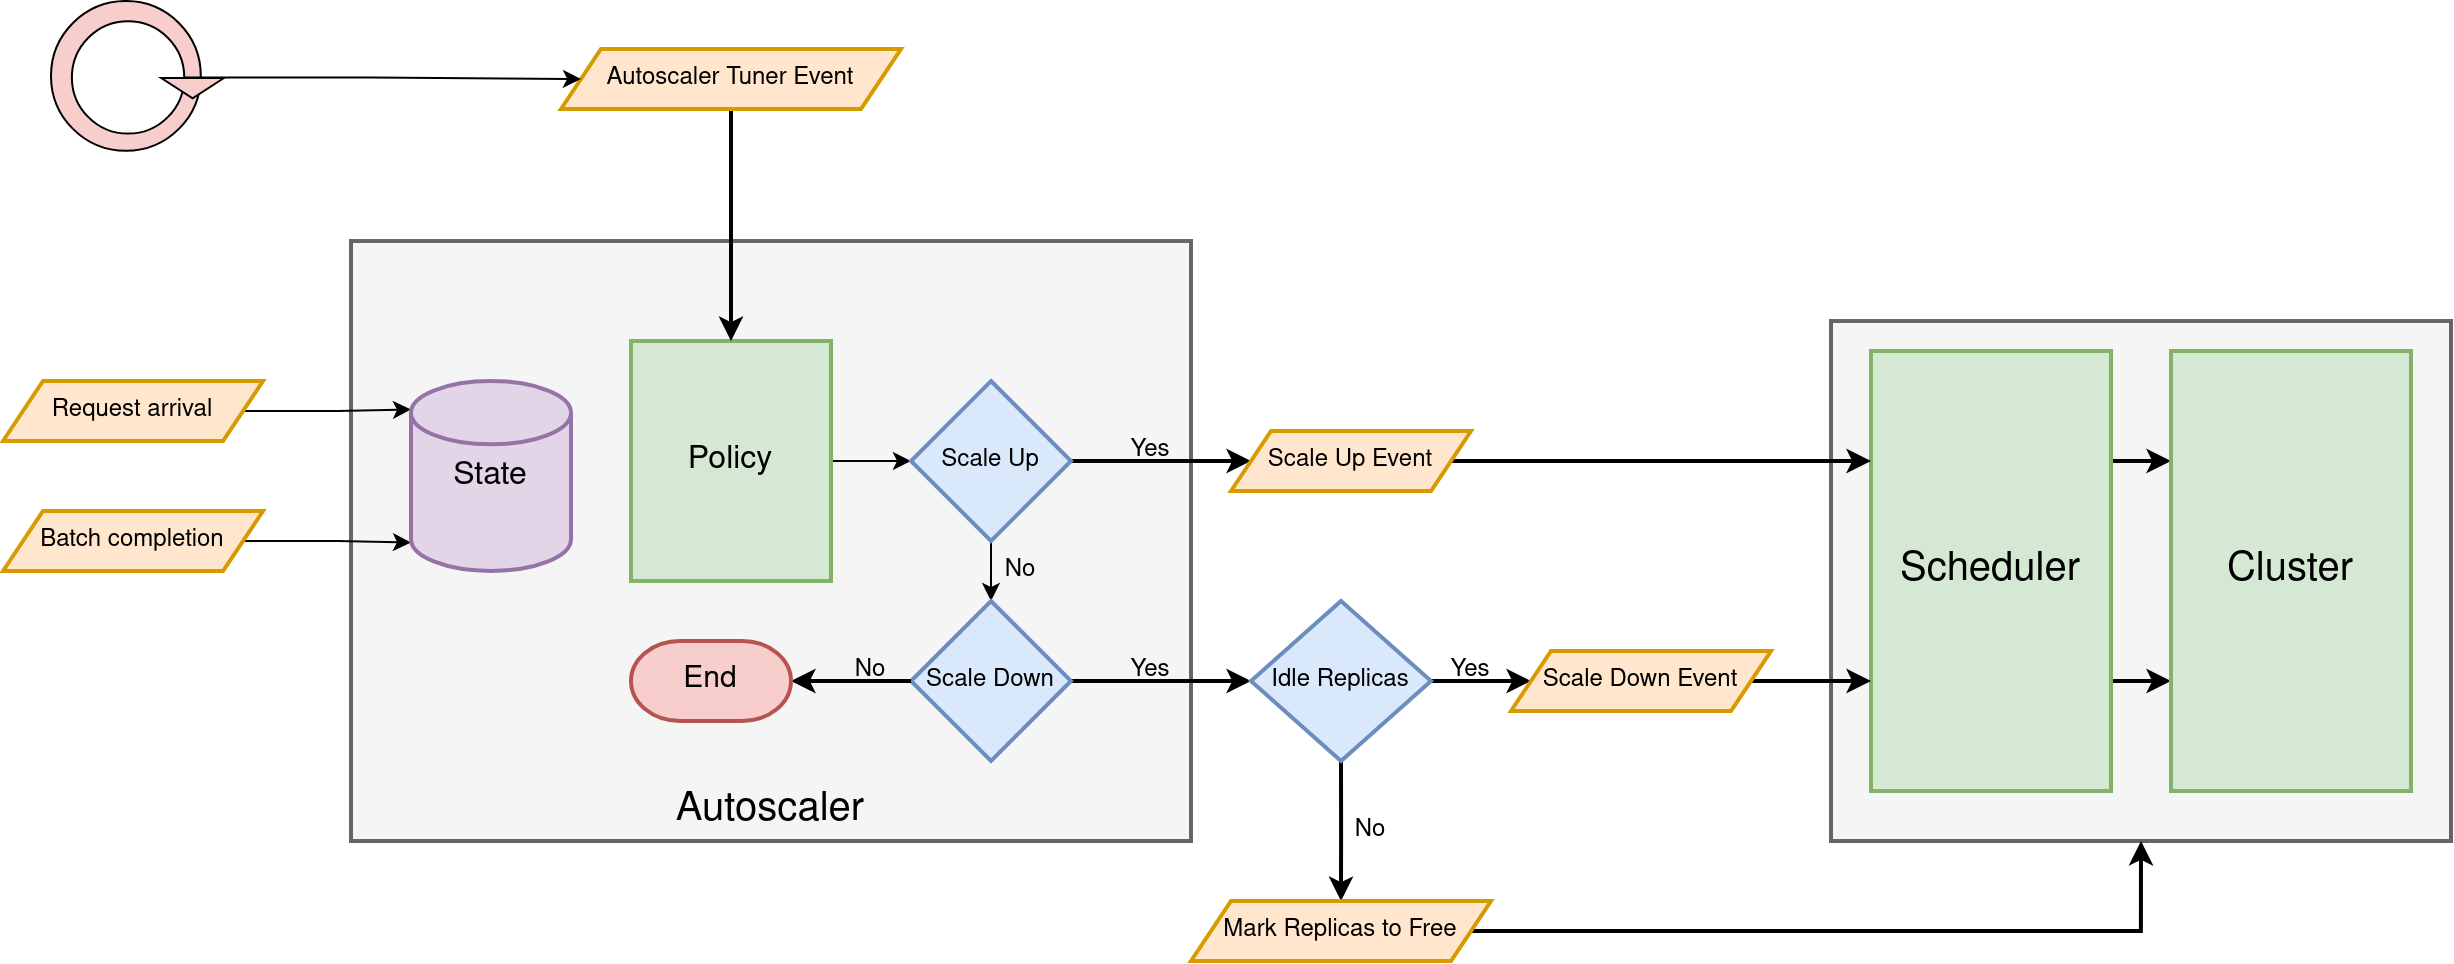

The diagram above was exported from draw.io. Its source (the exported page's mxGraphModel, read from the mxfile embedded in the PNG):
<mxGraphModel dx="2132" dy="786" grid="1" gridSize="10" guides="1" tooltips="1" connect="1" arrows="1" fold="1" page="1" pageScale="1" pageWidth="850" pageHeight="1100" math="0" shadow="0">
  <root>
    <mxCell id="0" />
    <mxCell id="1" parent="0" />
    <mxCell id="mVSkjPyTo6Xhi5sNDtcG-60" value="" style="rounded=0;whiteSpace=wrap;html=1;strokeWidth=2;fillColor=#f5f5f5;fontColor=#333333;strokeColor=#666666;" vertex="1" parent="1">
      <mxGeometry x="860" y="400" width="310" height="260" as="geometry" />
    </mxCell>
    <mxCell id="mVSkjPyTo6Xhi5sNDtcG-1" value="" style="rounded=0;whiteSpace=wrap;html=1;strokeWidth=2;fillColor=#f5f5f5;fontColor=#333333;strokeColor=#666666;" vertex="1" parent="1">
      <mxGeometry x="120" y="360" width="420" height="300" as="geometry" />
    </mxCell>
    <mxCell id="mVSkjPyTo6Xhi5sNDtcG-57" style="edgeStyle=orthogonalEdgeStyle;rounded=0;orthogonalLoop=1;jettySize=auto;html=1;exitX=1;exitY=0.25;exitDx=0;exitDy=0;entryX=0;entryY=0.25;entryDx=0;entryDy=0;strokeWidth=2;" edge="1" parent="1" source="mVSkjPyTo6Xhi5sNDtcG-2" target="mVSkjPyTo6Xhi5sNDtcG-56">
      <mxGeometry relative="1" as="geometry" />
    </mxCell>
    <mxCell id="mVSkjPyTo6Xhi5sNDtcG-59" style="edgeStyle=orthogonalEdgeStyle;rounded=0;orthogonalLoop=1;jettySize=auto;html=1;exitX=1;exitY=0.75;exitDx=0;exitDy=0;entryX=0;entryY=0.75;entryDx=0;entryDy=0;strokeWidth=2;" edge="1" parent="1" source="mVSkjPyTo6Xhi5sNDtcG-2" target="mVSkjPyTo6Xhi5sNDtcG-56">
      <mxGeometry relative="1" as="geometry" />
    </mxCell>
    <mxCell id="mVSkjPyTo6Xhi5sNDtcG-2" value="&lt;font style=&quot;font-size: 20px;&quot;&gt;Scheduler&lt;/font&gt;" style="rounded=0;whiteSpace=wrap;html=1;strokeWidth=2;fillColor=#d5e8d4;strokeColor=#82b366;" vertex="1" parent="1">
      <mxGeometry x="880" y="415" width="120" height="220" as="geometry" />
    </mxCell>
    <mxCell id="mVSkjPyTo6Xhi5sNDtcG-12" value="" style="group" vertex="1" connectable="0" parent="1">
      <mxGeometry x="-30" y="240" width="94" height="81" as="geometry" />
    </mxCell>
    <mxCell id="mVSkjPyTo6Xhi5sNDtcG-7" value="" style="ellipse;whiteSpace=wrap;html=1;aspect=fixed;fillColor=#f8cecc;strokeColor=#000000;movable=1;resizable=1;rotatable=1;deletable=1;editable=1;locked=0;connectable=1;" vertex="1" parent="mVSkjPyTo6Xhi5sNDtcG-12">
      <mxGeometry width="74.90625" height="74.90625" as="geometry" />
    </mxCell>
    <mxCell id="mVSkjPyTo6Xhi5sNDtcG-8" value="" style="ellipse;whiteSpace=wrap;html=1;aspect=fixed;movable=1;resizable=1;rotatable=1;deletable=1;editable=1;locked=0;connectable=1;" vertex="1" parent="mVSkjPyTo6Xhi5sNDtcG-12">
      <mxGeometry x="10.444444444444443" y="10.125" width="56.17968749999999" height="56.17968749999999" as="geometry" />
    </mxCell>
    <mxCell id="mVSkjPyTo6Xhi5sNDtcG-10" value="" style="triangle;whiteSpace=wrap;html=1;direction=south;fillColor=#f8cecc;strokeColor=#000000;movable=1;resizable=1;rotatable=1;deletable=1;editable=1;locked=0;connectable=1;" vertex="1" parent="mVSkjPyTo6Xhi5sNDtcG-12">
      <mxGeometry x="55.146666666666675" y="38.5" width="31.333333333333332" height="10.125" as="geometry" />
    </mxCell>
    <mxCell id="mVSkjPyTo6Xhi5sNDtcG-28" style="edgeStyle=orthogonalEdgeStyle;rounded=0;orthogonalLoop=1;jettySize=auto;html=1;entryX=0;entryY=0.5;entryDx=0;entryDy=0;" edge="1" parent="1" source="mVSkjPyTo6Xhi5sNDtcG-15" target="mVSkjPyTo6Xhi5sNDtcG-26">
      <mxGeometry relative="1" as="geometry" />
    </mxCell>
    <mxCell id="mVSkjPyTo6Xhi5sNDtcG-15" value="&lt;div style=&quot;font-size: 16px;&quot;&gt;Policy&lt;/div&gt;" style="rounded=0;whiteSpace=wrap;html=1;strokeWidth=2;fillColor=#d5e8d4;strokeColor=#82b366;" vertex="1" parent="1">
      <mxGeometry x="260" y="410" width="100" height="120" as="geometry" />
    </mxCell>
    <mxCell id="mVSkjPyTo6Xhi5sNDtcG-18" style="edgeStyle=orthogonalEdgeStyle;rounded=0;orthogonalLoop=1;jettySize=auto;html=1;entryX=0;entryY=0.15;entryDx=0;entryDy=0;entryPerimeter=0;" edge="1" parent="1" source="mVSkjPyTo6Xhi5sNDtcG-16" target="aoaxJUXHAT8NPY40tcVT-3">
      <mxGeometry relative="1" as="geometry">
        <mxPoint x="140" y="440" as="targetPoint" />
      </mxGeometry>
    </mxCell>
    <mxCell id="mVSkjPyTo6Xhi5sNDtcG-16" value="Request arrival" style="shape=parallelogram;perimeter=parallelogramPerimeter;whiteSpace=wrap;html=1;fixedSize=1;fillColor=#ffe6cc;strokeColor=#d79b00;strokeWidth=2;" vertex="1" parent="1">
      <mxGeometry x="-54" y="430" width="130" height="30" as="geometry" />
    </mxCell>
    <mxCell id="mVSkjPyTo6Xhi5sNDtcG-21" style="edgeStyle=orthogonalEdgeStyle;rounded=0;orthogonalLoop=1;jettySize=auto;html=1;entryX=0.5;entryY=0;entryDx=0;entryDy=0;strokeWidth=2;" edge="1" parent="1" source="mVSkjPyTo6Xhi5sNDtcG-19" target="mVSkjPyTo6Xhi5sNDtcG-15">
      <mxGeometry relative="1" as="geometry" />
    </mxCell>
    <mxCell id="mVSkjPyTo6Xhi5sNDtcG-19" value="Autoscaler Tuner Event" style="shape=parallelogram;perimeter=parallelogramPerimeter;whiteSpace=wrap;html=1;fixedSize=1;fillColor=#ffe6cc;strokeColor=#d79b00;strokeWidth=2;" vertex="1" parent="1">
      <mxGeometry x="225" y="264" width="170" height="30" as="geometry" />
    </mxCell>
    <mxCell id="mVSkjPyTo6Xhi5sNDtcG-20" style="edgeStyle=orthogonalEdgeStyle;rounded=0;orthogonalLoop=1;jettySize=auto;html=1;entryX=0;entryY=0.5;entryDx=0;entryDy=0;" edge="1" parent="1" source="mVSkjPyTo6Xhi5sNDtcG-8" target="mVSkjPyTo6Xhi5sNDtcG-19">
      <mxGeometry relative="1" as="geometry" />
    </mxCell>
    <mxCell id="mVSkjPyTo6Xhi5sNDtcG-23" style="edgeStyle=orthogonalEdgeStyle;rounded=0;orthogonalLoop=1;jettySize=auto;html=1;exitX=1;exitY=0.5;exitDx=0;exitDy=0;entryX=0;entryY=0.85;entryDx=0;entryDy=0;entryPerimeter=0;" edge="1" parent="1" source="mVSkjPyTo6Xhi5sNDtcG-22" target="aoaxJUXHAT8NPY40tcVT-3">
      <mxGeometry relative="1" as="geometry">
        <mxPoint x="140" y="500" as="targetPoint" />
      </mxGeometry>
    </mxCell>
    <mxCell id="mVSkjPyTo6Xhi5sNDtcG-22" value="Batch completion" style="shape=parallelogram;perimeter=parallelogramPerimeter;whiteSpace=wrap;html=1;fixedSize=1;fillColor=#ffe6cc;strokeColor=#d79b00;strokeWidth=2;" vertex="1" parent="1">
      <mxGeometry x="-54" y="495" width="130" height="30" as="geometry" />
    </mxCell>
    <mxCell id="mVSkjPyTo6Xhi5sNDtcG-29" style="edgeStyle=orthogonalEdgeStyle;rounded=0;orthogonalLoop=1;jettySize=auto;html=1;exitX=1;exitY=0.5;exitDx=0;exitDy=0;entryX=0;entryY=0.5;entryDx=0;entryDy=0;strokeWidth=2;" edge="1" parent="1" source="mVSkjPyTo6Xhi5sNDtcG-26" target="mVSkjPyTo6Xhi5sNDtcG-30">
      <mxGeometry relative="1" as="geometry">
        <mxPoint x="590" y="470" as="targetPoint" />
      </mxGeometry>
    </mxCell>
    <mxCell id="mVSkjPyTo6Xhi5sNDtcG-36" style="edgeStyle=orthogonalEdgeStyle;rounded=0;orthogonalLoop=1;jettySize=auto;html=1;exitX=0.5;exitY=1;exitDx=0;exitDy=0;entryX=0.5;entryY=0;entryDx=0;entryDy=0;" edge="1" parent="1" source="mVSkjPyTo6Xhi5sNDtcG-26" target="mVSkjPyTo6Xhi5sNDtcG-38">
      <mxGeometry relative="1" as="geometry">
        <mxPoint x="440" y="550" as="targetPoint" />
      </mxGeometry>
    </mxCell>
    <mxCell id="mVSkjPyTo6Xhi5sNDtcG-26" value="Scale Up" style="rhombus;whiteSpace=wrap;html=1;fillColor=#dae8fc;strokeColor=#6c8ebf;strokeWidth=2;" vertex="1" parent="1">
      <mxGeometry x="400" y="430" width="80" height="80" as="geometry" />
    </mxCell>
    <mxCell id="mVSkjPyTo6Xhi5sNDtcG-31" style="edgeStyle=orthogonalEdgeStyle;rounded=0;orthogonalLoop=1;jettySize=auto;html=1;entryX=0;entryY=0.25;entryDx=0;entryDy=0;strokeWidth=2;" edge="1" parent="1" source="mVSkjPyTo6Xhi5sNDtcG-30" target="mVSkjPyTo6Xhi5sNDtcG-2">
      <mxGeometry relative="1" as="geometry" />
    </mxCell>
    <mxCell id="mVSkjPyTo6Xhi5sNDtcG-30" value="Scale Up Event" style="shape=parallelogram;perimeter=parallelogramPerimeter;whiteSpace=wrap;html=1;fixedSize=1;fillColor=#ffe6cc;strokeColor=#d79b00;strokeWidth=2;" vertex="1" parent="1">
      <mxGeometry x="560" y="455" width="120" height="30" as="geometry" />
    </mxCell>
    <mxCell id="mVSkjPyTo6Xhi5sNDtcG-32" value="Yes" style="text;html=1;align=center;verticalAlign=middle;whiteSpace=wrap;rounded=0;" vertex="1" parent="1">
      <mxGeometry x="490" y="450" width="60" height="30" as="geometry" />
    </mxCell>
    <mxCell id="mVSkjPyTo6Xhi5sNDtcG-37" value="No" style="text;html=1;align=center;verticalAlign=middle;whiteSpace=wrap;rounded=0;" vertex="1" parent="1">
      <mxGeometry x="425" y="510" width="60" height="30" as="geometry" />
    </mxCell>
    <mxCell id="mVSkjPyTo6Xhi5sNDtcG-39" style="edgeStyle=orthogonalEdgeStyle;rounded=0;orthogonalLoop=1;jettySize=auto;html=1;entryX=0;entryY=0.5;entryDx=0;entryDy=0;strokeWidth=2;" edge="1" parent="1" source="mVSkjPyTo6Xhi5sNDtcG-38" target="mVSkjPyTo6Xhi5sNDtcG-45">
      <mxGeometry relative="1" as="geometry">
        <mxPoint x="570" y="580" as="targetPoint" />
      </mxGeometry>
    </mxCell>
    <mxCell id="mVSkjPyTo6Xhi5sNDtcG-38" value="Scale Down" style="rhombus;whiteSpace=wrap;html=1;fillColor=#dae8fc;strokeColor=#6c8ebf;strokeWidth=2;" vertex="1" parent="1">
      <mxGeometry x="400" y="540" width="80" height="80" as="geometry" />
    </mxCell>
    <mxCell id="mVSkjPyTo6Xhi5sNDtcG-40" value="Yes" style="text;html=1;align=center;verticalAlign=middle;whiteSpace=wrap;rounded=0;" vertex="1" parent="1">
      <mxGeometry x="490" y="560" width="60" height="30" as="geometry" />
    </mxCell>
    <mxCell id="mVSkjPyTo6Xhi5sNDtcG-43" style="edgeStyle=orthogonalEdgeStyle;rounded=0;orthogonalLoop=1;jettySize=auto;html=1;exitX=0;exitY=0.5;exitDx=0;exitDy=0;entryX=1;entryY=0.5;entryDx=0;entryDy=0;entryPerimeter=0;strokeWidth=2;" edge="1" parent="1" source="mVSkjPyTo6Xhi5sNDtcG-38" target="0soACGjfFk1P3wm5V2xa-1">
      <mxGeometry relative="1" as="geometry">
        <mxPoint x="340" y="580" as="targetPoint" />
      </mxGeometry>
    </mxCell>
    <mxCell id="mVSkjPyTo6Xhi5sNDtcG-44" value="No" style="text;html=1;align=center;verticalAlign=middle;whiteSpace=wrap;rounded=0;" vertex="1" parent="1">
      <mxGeometry x="350" y="560" width="60" height="30" as="geometry" />
    </mxCell>
    <mxCell id="mVSkjPyTo6Xhi5sNDtcG-47" style="edgeStyle=orthogonalEdgeStyle;rounded=0;orthogonalLoop=1;jettySize=auto;html=1;entryX=0;entryY=0.5;entryDx=0;entryDy=0;strokeWidth=2;" edge="1" parent="1" source="mVSkjPyTo6Xhi5sNDtcG-45" target="mVSkjPyTo6Xhi5sNDtcG-46">
      <mxGeometry relative="1" as="geometry" />
    </mxCell>
    <mxCell id="mVSkjPyTo6Xhi5sNDtcG-50" style="edgeStyle=orthogonalEdgeStyle;rounded=0;orthogonalLoop=1;jettySize=auto;html=1;exitX=0.5;exitY=1;exitDx=0;exitDy=0;strokeWidth=2;" edge="1" parent="1" source="mVSkjPyTo6Xhi5sNDtcG-45">
      <mxGeometry relative="1" as="geometry">
        <mxPoint x="615" y="690" as="targetPoint" />
      </mxGeometry>
    </mxCell>
    <mxCell id="mVSkjPyTo6Xhi5sNDtcG-45" value="Idle Replicas" style="rhombus;whiteSpace=wrap;html=1;fillColor=#dae8fc;strokeColor=#6c8ebf;strokeWidth=2;" vertex="1" parent="1">
      <mxGeometry x="570" y="540" width="90" height="80" as="geometry" />
    </mxCell>
    <mxCell id="mVSkjPyTo6Xhi5sNDtcG-48" style="edgeStyle=orthogonalEdgeStyle;rounded=0;orthogonalLoop=1;jettySize=auto;html=1;entryX=0;entryY=0.75;entryDx=0;entryDy=0;strokeWidth=2;" edge="1" parent="1" source="mVSkjPyTo6Xhi5sNDtcG-46" target="mVSkjPyTo6Xhi5sNDtcG-2">
      <mxGeometry relative="1" as="geometry" />
    </mxCell>
    <mxCell id="mVSkjPyTo6Xhi5sNDtcG-46" value="Scale Down Event" style="shape=parallelogram;perimeter=parallelogramPerimeter;whiteSpace=wrap;html=1;fixedSize=1;fillColor=#ffe6cc;strokeColor=#d79b00;strokeWidth=2;" vertex="1" parent="1">
      <mxGeometry x="700" y="565" width="130" height="30" as="geometry" />
    </mxCell>
    <mxCell id="mVSkjPyTo6Xhi5sNDtcG-49" value="Yes" style="text;html=1;align=center;verticalAlign=middle;whiteSpace=wrap;rounded=0;" vertex="1" parent="1">
      <mxGeometry x="650" y="560" width="60" height="30" as="geometry" />
    </mxCell>
    <mxCell id="mVSkjPyTo6Xhi5sNDtcG-51" value="No" style="text;html=1;align=center;verticalAlign=middle;whiteSpace=wrap;rounded=0;" vertex="1" parent="1">
      <mxGeometry x="600" y="640" width="60" height="30" as="geometry" />
    </mxCell>
    <mxCell id="mVSkjPyTo6Xhi5sNDtcG-54" style="edgeStyle=orthogonalEdgeStyle;rounded=0;orthogonalLoop=1;jettySize=auto;html=1;exitX=1;exitY=0.5;exitDx=0;exitDy=0;entryX=0.5;entryY=1;entryDx=0;entryDy=0;strokeWidth=2;" edge="1" parent="1" source="mVSkjPyTo6Xhi5sNDtcG-53" target="mVSkjPyTo6Xhi5sNDtcG-60">
      <mxGeometry relative="1" as="geometry" />
    </mxCell>
    <mxCell id="mVSkjPyTo6Xhi5sNDtcG-53" value="Mark Replicas to Free" style="shape=parallelogram;perimeter=parallelogramPerimeter;whiteSpace=wrap;html=1;fixedSize=1;fillColor=#ffe6cc;strokeColor=#d79b00;strokeWidth=2;" vertex="1" parent="1">
      <mxGeometry x="540" y="690" width="150" height="30" as="geometry" />
    </mxCell>
    <mxCell id="mVSkjPyTo6Xhi5sNDtcG-56" value="&lt;font style=&quot;font-size: 20px;&quot;&gt;Cluster&lt;/font&gt;" style="rounded=0;whiteSpace=wrap;html=1;strokeWidth=2;fillColor=#d5e8d4;strokeColor=#82b366;" vertex="1" parent="1">
      <mxGeometry x="1030" y="415" width="120" height="220" as="geometry" />
    </mxCell>
    <mxCell id="mVSkjPyTo6Xhi5sNDtcG-61" value="&lt;font style=&quot;font-size: 20px;&quot;&gt;Autoscaler&lt;/font&gt;" style="text;html=1;align=center;verticalAlign=middle;whiteSpace=wrap;rounded=0;" vertex="1" parent="1">
      <mxGeometry x="300" y="630" width="60" height="30" as="geometry" />
    </mxCell>
    <mxCell id="0soACGjfFk1P3wm5V2xa-1" value="&lt;font style=&quot;font-size: 15px;&quot;&gt;End&lt;/font&gt;" style="strokeWidth=2;html=1;shape=mxgraph.flowchart.terminator;whiteSpace=wrap;fillColor=#f8cecc;strokeColor=#b85450;" vertex="1" parent="1">
      <mxGeometry x="260" y="560" width="80" height="40" as="geometry" />
    </mxCell>
    <mxCell id="aoaxJUXHAT8NPY40tcVT-3" value="&lt;font style=&quot;font-size: 16px;&quot;&gt;State&lt;/font&gt;" style="strokeWidth=2;html=1;shape=mxgraph.flowchart.database;whiteSpace=wrap;fillColor=#e1d5e7;strokeColor=#9673a6;" vertex="1" parent="1">
      <mxGeometry x="150" y="430" width="80" height="95" as="geometry" />
    </mxCell>
  </root>
</mxGraphModel>